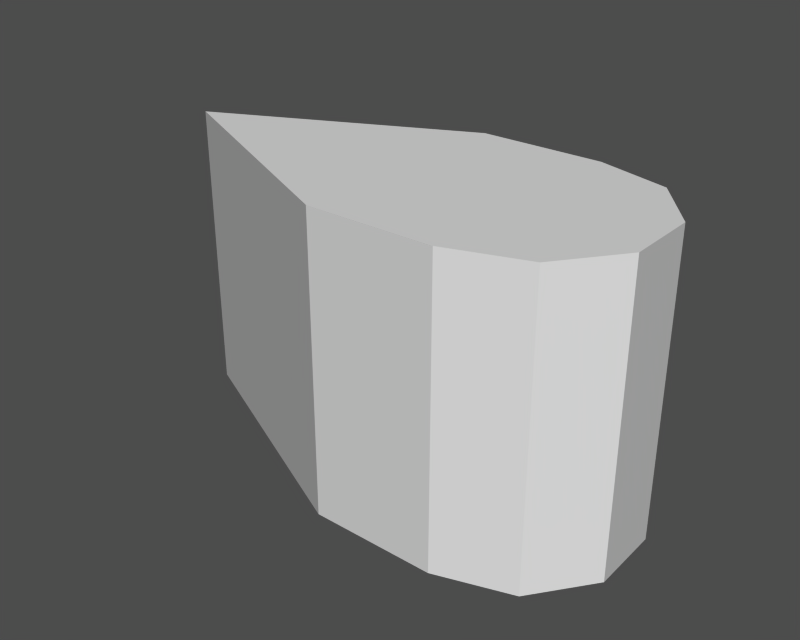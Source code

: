 # Source: footLink.blend  (saved by Blender 2.11.0; exported with 4.5.12 LTS)
import bpy
from mathutils import Matrix  # noqa: F401  (used for matrix-valued properties, if any)

bpy.ops.wm.read_factory_settings(use_empty=True)
scene = bpy.context.scene
scene.name = '1'

# ---- collections
col_collection_1 = bpy.data.collections.new('Collection 1'); scene.collection.children.link(col_collection_1)

# ---- meshes
me_plane = bpy.data.meshes.new('Plane')
me_plane.from_pydata([(0.6209, 0.2935, -0.3673), (0.6209, -0.2935, -0.3673), (-0.00158, -0.000169, -0.3673), (0.9321, -0.2935, -0.3673), (1.109, 0.2373, -0.3673), (1.223, 0.09384, -0.3673), (1.226, -0.08543, -0.3673), (1.117, -0.2321, -0.3673), (0.9274, 0.2901, -0.3673), (0.9274, 0.2901, 0.3673), (1.117, -0.2321, 0.3673), (1.226, -0.08543, 0.3673), (1.223, 0.09384, 0.3673), (1.109, 0.2373, 0.3673), (0.9321, -0.2935, 0.3673), (-0.00158, -0.000169, 0.3673), (0.6209, -0.2935, 0.3673), (0.6209, 0.2935, 0.3673)], [], [(2, 0, 1), (0, 8, 3, 1), (3, 7, 10, 14), (4, 8, 9, 13), (7, 6, 11, 10), (5, 12, 11, 6), (4, 13, 12, 5), (0, 17, 9, 8), (3, 14, 16, 1), (1, 16, 15, 2), (17, 0, 2, 15), (16, 17, 15), (17, 16, 14, 9), (14, 13, 9), (14, 12, 13), (14, 11, 12), (14, 10, 11), (3, 8, 4), (3, 4, 5), (3, 5, 6), (3, 6, 7)])
me_plane.use_remesh_preserve_volume = False
me_plane.use_remesh_preserve_attributes = False
me_plane.use_mirror_vertex_groups = False
me_plane.update()

# ---- objects
ob_plane = bpy.data.objects.new('Plane', me_plane)

# ---- transforms, parenting, visibility, modifiers, constraints
ob_plane.location = (0.0, 0.0, 0.0)
ob_plane.lock_rotations_4d = False
ob_plane.empty_display_type = 'ARROWS'
ob_plane.color = (0.0, 0.0, 0.0, 0.0)
ob_plane.lineart.crease_threshold = 0.0

# ---- collection membership
col_collection_1.objects.link(ob_plane)

# ---- scene / render settings (as saved in the file)
scene.frame_start = 1; scene.frame_end = 250; scene.frame_set(1)
scene.render.engine = 'BLENDER_EEVEE_NEXT'
scene.render.image_settings.file_format = 'TARGA'
scene.render.image_settings.color_mode = 'RGB'
scene.render.image_settings.quality = 95
scene.render.image_settings.compression = 95
scene.render.resolution_x = 320
scene.render.resolution_y = 256
scene.render.fps = 25
scene.render.dither_intensity = 0.0
scene.render.use_compositing = False
scene.render.use_sequencer = False
scene.render.use_file_extension = False
scene.render.bake_bias = 0.0
scene.render.use_stamp_time = False
scene.render.use_stamp_date = False
scene.render.use_stamp_frame = False
scene.render.use_stamp_camera = False
scene.render.use_stamp_scene = False
scene.render.use_stamp_filename = False
scene.render.use_stamp_render_time = False
scene.render.stamp_font_size = 0
scene.cycles.use_denoising = False
scene.cycles.samples = 10
scene.cycles.sampling_pattern = 'TABULATED_SOBOL'
scene.cycles.light_sampling_threshold = 0.0
scene.cycles.use_adaptive_sampling = False
scene.cycles.use_light_tree = False
scene.cycles.blur_glossy = 0.0
scene.cycles.volume_bounces = 1
scene.cycles.pixel_filter_type = 'GAUSSIAN'
scene.cycles.sample_clamp_indirect = 0.0
scene.view_settings.view_transform = 'Raw'
bpy.context.view_layer.update()

# ---- added for rendering (the .blend has no active camera and no usable light): camera, sun + grey world if the file has none
cam_auto = bpy.data.cameras.new('AutoCamera')
cam_auto.lens = 50.0
cam_auto.sensor_width = 36.0
cam_auto.clip_end = 1000.0
ob_auto_camera = bpy.data.objects.new('AutoCamera', cam_auto)
scene.collection.objects.link(ob_auto_camera)
ob_auto_camera.location = (2.043, -1.71691, 1.14461)
ob_auto_camera.rotation_euler = (1.09748, -7.21219e-08, 0.694738)
scene.camera = ob_auto_camera
light_auto_sun = bpy.data.lights.new('AutoSun', 'SUN')
light_auto_sun.energy = 3.0
light_auto_sun.angle = 0.0523599
ob_auto_sun = bpy.data.objects.new('AutoSun', light_auto_sun)
scene.collection.objects.link(ob_auto_sun)
ob_auto_sun.rotation_euler = (0.872665, 0.174533, 0.523599)
if scene.world is None:
    world_auto = bpy.data.worlds.new('AutoWorld')
    world_auto.color = (0.3, 0.3, 0.3)
    scene.world = world_auto
bpy.context.view_layer.update()
